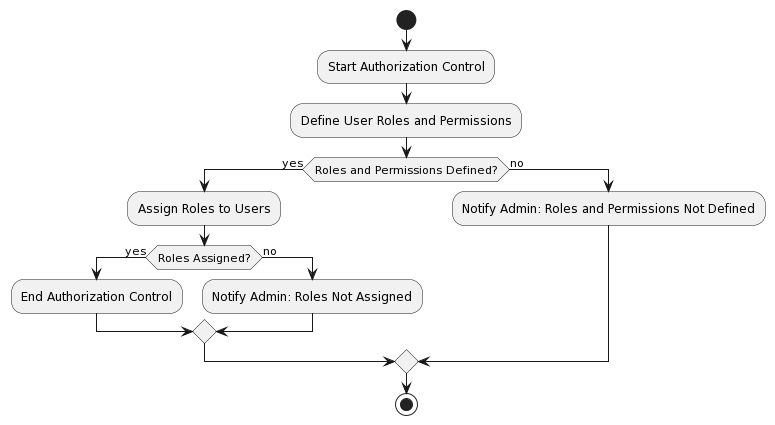

The diagram above was rendered by PlantUML. Its source (embedded in the PNG):
@startuml
start
:Start Authorization Control;

:Define User Roles and Permissions;

if (Roles and Permissions Defined?) then (yes)
  :Assign Roles to Users;
  if (Roles Assigned?) then (yes)
    :End Authorization Control;
  else (no)
    :Notify Admin: Roles Not Assigned;
  endif
else (no)
  :Notify Admin: Roles and Permissions Not Defined;
endif

stop
@enduml